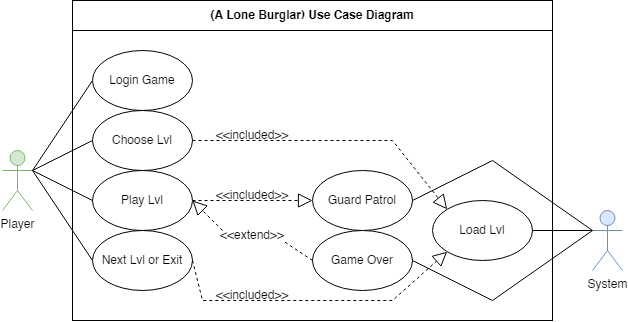

The diagram above was exported from draw.io. Its source (the exported page's mxGraphModel, read from the mxfile embedded in the PNG):
<mxGraphModel dx="785" dy="517" grid="1" gridSize="10" guides="1" tooltips="1" connect="1" arrows="1" fold="1" page="1" pageScale="1" pageWidth="850" pageHeight="1100" math="0" shadow="0">
  <root>
    <mxCell id="0" />
    <mxCell id="1" parent="0" />
    <mxCell id="k7vdrzVLtP2es0Na0mtj-22" value="" style="rounded=0;whiteSpace=wrap;html=1;" parent="1" vertex="1">
      <mxGeometry x="760" y="80" width="480" height="320" as="geometry" />
    </mxCell>
    <mxCell id="ONlyfkUpyb0TEycYsNqn-5" value="Player" style="shape=umlActor;verticalLabelPosition=bottom;verticalAlign=top;html=1;outlineConnect=0;fillColor=#d5e8d4;strokeColor=#82b366;" parent="1" vertex="1">
      <mxGeometry x="690" y="230" width="30" height="60" as="geometry" />
    </mxCell>
    <mxCell id="J0CToYVQvW-nAQMCEw8U-1" value="System" style="shape=umlActor;verticalLabelPosition=bottom;verticalAlign=top;html=1;outlineConnect=0;fillColor=#dae8fc;strokeColor=#6c8ebf;" parent="1" vertex="1">
      <mxGeometry x="1280" y="290" width="30" height="60" as="geometry" />
    </mxCell>
    <mxCell id="J0CToYVQvW-nAQMCEw8U-12" value="Load Lvl" style="ellipse;whiteSpace=wrap;html=1;" parent="1" vertex="1">
      <mxGeometry x="1120" y="280" width="100" height="60" as="geometry" />
    </mxCell>
    <mxCell id="k7vdrzVLtP2es0Na0mtj-6" value="" style="endArrow=block;dashed=1;endFill=0;endSize=12;html=1;rounded=0;exitX=1;exitY=0.5;exitDx=0;exitDy=0;entryX=0;entryY=0;entryDx=0;entryDy=0;startArrow=none;" parent="1" source="k7vdrzVLtP2es0Na0mtj-12" target="J0CToYVQvW-nAQMCEw8U-12" edge="1">
      <mxGeometry width="160" relative="1" as="geometry">
        <mxPoint x="1245.85" y="230" as="sourcePoint" />
        <mxPoint x="1385.85" y="177.5" as="targetPoint" />
        <Array as="points">
          <mxPoint x="1080" y="220" />
        </Array>
      </mxGeometry>
    </mxCell>
    <mxCell id="k7vdrzVLtP2es0Na0mtj-9" value="&amp;lt;&amp;lt;included&amp;gt;&amp;gt;" style="text;html=1;strokeColor=none;fillColor=none;align=center;verticalAlign=middle;whiteSpace=wrap;rounded=0;" parent="1" vertex="1">
      <mxGeometry x="910" y="210" width="60" height="10" as="geometry" />
    </mxCell>
    <mxCell id="k7vdrzVLtP2es0Na0mtj-12" value="Choose Lvl" style="ellipse;whiteSpace=wrap;html=1;" parent="1" vertex="1">
      <mxGeometry x="780" y="190" width="100" height="60" as="geometry" />
    </mxCell>
    <mxCell id="k7vdrzVLtP2es0Na0mtj-13" value="Play Lvl" style="ellipse;whiteSpace=wrap;html=1;" parent="1" vertex="1">
      <mxGeometry x="780" y="250" width="100" height="60" as="geometry" />
    </mxCell>
    <mxCell id="k7vdrzVLtP2es0Na0mtj-14" value="Guard Patrol" style="ellipse;whiteSpace=wrap;html=1;" parent="1" vertex="1">
      <mxGeometry x="1000" y="250" width="100" height="60" as="geometry" />
    </mxCell>
    <mxCell id="k7vdrzVLtP2es0Na0mtj-15" value="" style="endArrow=block;dashed=1;endFill=0;endSize=12;html=1;rounded=0;exitX=1;exitY=0.5;exitDx=0;exitDy=0;entryX=0;entryY=0.5;entryDx=0;entryDy=0;startArrow=none;edgeStyle=orthogonalEdgeStyle;" parent="1" source="k7vdrzVLtP2es0Na0mtj-13" target="k7vdrzVLtP2es0Na0mtj-14" edge="1">
      <mxGeometry width="160" relative="1" as="geometry">
        <mxPoint x="890" y="259" as="sourcePoint" />
        <mxPoint x="1010" y="259" as="targetPoint" />
        <Array as="points">
          <mxPoint x="940" y="280" />
          <mxPoint x="940" y="280" />
        </Array>
      </mxGeometry>
    </mxCell>
    <mxCell id="k7vdrzVLtP2es0Na0mtj-16" value="&amp;lt;&amp;lt;included&amp;gt;&amp;gt;" style="text;html=1;strokeColor=none;fillColor=none;align=center;verticalAlign=middle;whiteSpace=wrap;rounded=0;" parent="1" vertex="1">
      <mxGeometry x="910" y="270" width="60" height="10" as="geometry" />
    </mxCell>
    <mxCell id="k7vdrzVLtP2es0Na0mtj-17" value="Game Over" style="ellipse;whiteSpace=wrap;html=1;" parent="1" vertex="1">
      <mxGeometry x="1000" y="310" width="100" height="60" as="geometry" />
    </mxCell>
    <mxCell id="k7vdrzVLtP2es0Na0mtj-19" value="" style="endArrow=block;dashed=1;endFill=0;endSize=12;html=1;rounded=0;exitX=0;exitY=0;exitDx=0;exitDy=0;startArrow=none;entryX=1;entryY=0.5;entryDx=0;entryDy=0;" parent="1" source="k7vdrzVLtP2es0Na0mtj-20" target="k7vdrzVLtP2es0Na0mtj-13" edge="1">
      <mxGeometry width="160" relative="1" as="geometry">
        <mxPoint x="890" y="290" as="sourcePoint" />
        <mxPoint x="820" y="360" as="targetPoint" />
      </mxGeometry>
    </mxCell>
    <mxCell id="k7vdrzVLtP2es0Na0mtj-21" value="" style="endArrow=none;endFill=0;endSize=12;html=1;rounded=0;exitX=0;exitY=0.3333333333333333;exitDx=0;exitDy=0;startArrow=none;exitPerimeter=0;entryX=1;entryY=0.5;entryDx=0;entryDy=0;" parent="1" source="J0CToYVQvW-nAQMCEw8U-1" target="k7vdrzVLtP2es0Na0mtj-14" edge="1">
      <mxGeometry width="160" relative="1" as="geometry">
        <mxPoint x="710" y="317.5" as="sourcePoint" />
        <mxPoint x="1260" y="190" as="targetPoint" />
        <Array as="points">
          <mxPoint x="1180" y="240" />
        </Array>
      </mxGeometry>
    </mxCell>
    <mxCell id="k7vdrzVLtP2es0Na0mtj-24" value="" style="endArrow=none;endFill=0;endSize=12;html=1;rounded=0;exitX=1;exitY=0.3333333333333333;exitDx=0;exitDy=0;entryX=0;entryY=0.5;entryDx=0;entryDy=0;startArrow=none;exitPerimeter=0;" parent="1" source="ONlyfkUpyb0TEycYsNqn-5" target="k7vdrzVLtP2es0Na0mtj-12" edge="1">
      <mxGeometry width="160" relative="1" as="geometry">
        <mxPoint x="730" y="280" as="sourcePoint" />
        <mxPoint x="790" y="170" as="targetPoint" />
      </mxGeometry>
    </mxCell>
    <mxCell id="k7vdrzVLtP2es0Na0mtj-25" value="" style="endArrow=none;endFill=0;endSize=12;html=1;rounded=0;exitX=1;exitY=0.3333333333333333;exitDx=0;exitDy=0;entryX=0;entryY=0.5;entryDx=0;entryDy=0;startArrow=none;exitPerimeter=0;" parent="1" source="ONlyfkUpyb0TEycYsNqn-5" target="k7vdrzVLtP2es0Na0mtj-13" edge="1">
      <mxGeometry width="160" relative="1" as="geometry">
        <mxPoint x="730" y="280" as="sourcePoint" />
        <mxPoint x="790" y="290" as="targetPoint" />
      </mxGeometry>
    </mxCell>
    <mxCell id="k7vdrzVLtP2es0Na0mtj-27" value="&lt;b&gt;(A Lone Burglar) Use Case Diagram&lt;/b&gt;" style="rounded=0;whiteSpace=wrap;html=1;" parent="1" vertex="1">
      <mxGeometry x="760" y="80" width="480" height="30" as="geometry" />
    </mxCell>
    <mxCell id="k7vdrzVLtP2es0Na0mtj-20" value="&amp;lt;&amp;lt;extend&amp;gt;&amp;gt;" style="text;html=1;strokeColor=none;fillColor=none;align=center;verticalAlign=middle;whiteSpace=wrap;rounded=0;" parent="1" vertex="1">
      <mxGeometry x="910" y="310" width="60" height="10" as="geometry" />
    </mxCell>
    <mxCell id="k7vdrzVLtP2es0Na0mtj-29" value="" style="endArrow=none;dashed=1;endFill=0;endSize=12;html=1;rounded=0;exitX=0;exitY=0.5;exitDx=0;exitDy=0;startArrow=none;entryX=1;entryY=1;entryDx=0;entryDy=0;" parent="1" source="k7vdrzVLtP2es0Na0mtj-17" target="k7vdrzVLtP2es0Na0mtj-20" edge="1">
      <mxGeometry width="160" relative="1" as="geometry">
        <mxPoint x="1000" y="340" as="sourcePoint" />
        <mxPoint x="865.3553390593272" y="301.21320343559614" as="targetPoint" />
      </mxGeometry>
    </mxCell>
    <mxCell id="k7vdrzVLtP2es0Na0mtj-31" value="Next Lvl or Exit" style="ellipse;whiteSpace=wrap;html=1;" parent="1" vertex="1">
      <mxGeometry x="780" y="310" width="100" height="60" as="geometry" />
    </mxCell>
    <mxCell id="k7vdrzVLtP2es0Na0mtj-32" value="" style="endArrow=none;endFill=0;endSize=12;html=1;rounded=0;exitX=0;exitY=0.3333333333333333;exitDx=0;exitDy=0;startArrow=none;exitPerimeter=0;entryX=1;entryY=0.5;entryDx=0;entryDy=0;" parent="1" source="J0CToYVQvW-nAQMCEw8U-1" target="k7vdrzVLtP2es0Na0mtj-17" edge="1">
      <mxGeometry width="160" relative="1" as="geometry">
        <mxPoint x="1170" y="230" as="sourcePoint" />
        <mxPoint x="1250" y="480" as="targetPoint" />
        <Array as="points">
          <mxPoint x="1180" y="380" />
        </Array>
      </mxGeometry>
    </mxCell>
    <mxCell id="k7vdrzVLtP2es0Na0mtj-34" value="" style="endArrow=none;endFill=0;endSize=12;html=1;rounded=0;exitX=0;exitY=0.5;exitDx=0;exitDy=0;entryX=1;entryY=0.3333333333333333;entryDx=0;entryDy=0;startArrow=none;entryPerimeter=0;" parent="1" source="k7vdrzVLtP2es0Na0mtj-31" target="ONlyfkUpyb0TEycYsNqn-5" edge="1">
      <mxGeometry width="160" relative="1" as="geometry">
        <mxPoint x="730" y="280" as="sourcePoint" />
        <mxPoint x="790" y="350" as="targetPoint" />
      </mxGeometry>
    </mxCell>
    <mxCell id="k7vdrzVLtP2es0Na0mtj-36" value="" style="endArrow=block;dashed=1;endFill=0;endSize=12;html=1;rounded=0;exitX=1;exitY=0.5;exitDx=0;exitDy=0;entryX=0;entryY=1;entryDx=0;entryDy=0;startArrow=none;" parent="1" source="k7vdrzVLtP2es0Na0mtj-31" target="J0CToYVQvW-nAQMCEw8U-12" edge="1">
      <mxGeometry width="160" relative="1" as="geometry">
        <mxPoint x="890" y="230" as="sourcePoint" />
        <mxPoint x="1010" y="230" as="targetPoint" />
        <Array as="points">
          <mxPoint x="890" y="380" />
          <mxPoint x="1080" y="380" />
        </Array>
      </mxGeometry>
    </mxCell>
    <mxCell id="k7vdrzVLtP2es0Na0mtj-38" value="&amp;lt;&amp;lt;included&amp;gt;&amp;gt;" style="text;html=1;strokeColor=none;fillColor=none;align=center;verticalAlign=middle;whiteSpace=wrap;rounded=0;" parent="1" vertex="1">
      <mxGeometry x="910" y="370" width="60" height="10" as="geometry" />
    </mxCell>
    <mxCell id="dPUJrnOgyoo6uNnb4i5r-8" value="Login Game" style="ellipse;whiteSpace=wrap;html=1;" parent="1" vertex="1">
      <mxGeometry x="780" y="130" width="100" height="60" as="geometry" />
    </mxCell>
    <mxCell id="dPUJrnOgyoo6uNnb4i5r-9" value="" style="endArrow=none;endFill=0;endSize=12;html=1;rounded=0;exitX=1;exitY=0.3333333333333333;exitDx=0;exitDy=0;entryX=0;entryY=0.5;entryDx=0;entryDy=0;startArrow=none;exitPerimeter=0;" parent="1" source="ONlyfkUpyb0TEycYsNqn-5" target="dPUJrnOgyoo6uNnb4i5r-8" edge="1">
      <mxGeometry width="160" relative="1" as="geometry">
        <mxPoint x="730" y="290" as="sourcePoint" />
        <mxPoint x="790" y="170" as="targetPoint" />
      </mxGeometry>
    </mxCell>
    <mxCell id="C4nvTXEWY8EPokwUjGea-2" value="" style="endArrow=none;endFill=0;endSize=12;html=1;rounded=0;exitX=0;exitY=0.3333333333333333;exitDx=0;exitDy=0;startArrow=none;exitPerimeter=0;entryX=1;entryY=0.5;entryDx=0;entryDy=0;" edge="1" parent="1" source="J0CToYVQvW-nAQMCEw8U-1" target="J0CToYVQvW-nAQMCEw8U-12">
      <mxGeometry width="160" relative="1" as="geometry">
        <mxPoint x="1270" y="320" as="sourcePoint" />
        <mxPoint x="1110" y="350.0000000000001" as="targetPoint" />
        <Array as="points" />
      </mxGeometry>
    </mxCell>
  </root>
</mxGraphModel>